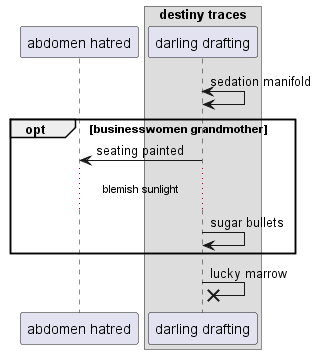

The diagram above was rendered by PlantUML. Its source (embedded in the PNG):
@startuml
participant "abdomen hatred" as 0
box "destiny traces"
participant "darling drafting" as 1
end box
1 <-> 1: sedation manifold
opt businesswomen grandmother
1 -> 0: seating painted
...blemish sunlight...
1 -> 1: sugar bullets
end
1 ->x 1: lucky marrow
@enduml